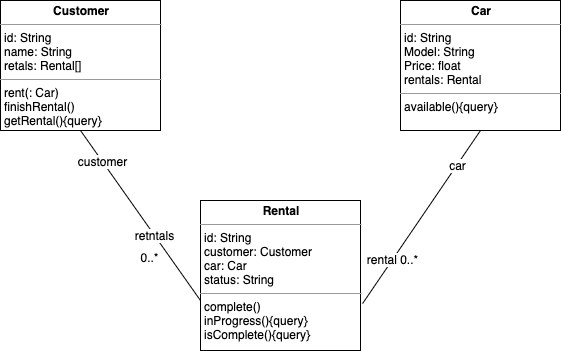

The diagram above was exported from draw.io. Its source (the exported page's mxGraphModel, read from the mxfile embedded in the PNG):
<mxGraphModel dx="946" dy="491" grid="1" gridSize="10" guides="1" tooltips="1" connect="1" arrows="1" fold="1" page="1" pageScale="1" pageWidth="850" pageHeight="1100" math="0" shadow="0">
  <root>
    <mxCell id="0" />
    <mxCell id="1" parent="0" />
    <mxCell id="dBqEWo4bGOxxhF9k8IS--6" value="&lt;p style=&quot;margin: 0px ; margin-top: 4px ; text-align: center&quot;&gt;&lt;b&gt;Customer&lt;/b&gt;&lt;/p&gt;&lt;hr size=&quot;1&quot;&gt;&lt;p style=&quot;margin: 0px ; margin-left: 4px&quot;&gt;id: String&lt;/p&gt;&lt;p style=&quot;margin: 0px ; margin-left: 4px&quot;&gt;name: String&lt;/p&gt;&lt;p style=&quot;margin: 0px ; margin-left: 4px&quot;&gt;retals: Rental[]&lt;/p&gt;&lt;hr size=&quot;1&quot;&gt;&lt;p style=&quot;margin: 0px ; margin-left: 4px&quot;&gt;rent(: Car)&lt;/p&gt;&lt;p style=&quot;margin: 0px ; margin-left: 4px&quot;&gt;finishRental()&lt;/p&gt;&lt;p style=&quot;margin: 0px ; margin-left: 4px&quot;&gt;getRental(){query}&lt;/p&gt;" style="verticalAlign=top;align=left;overflow=fill;fontSize=12;fontFamily=Helvetica;html=1;" parent="1" vertex="1">
      <mxGeometry x="40" y="120" width="160" height="130" as="geometry" />
    </mxCell>
    <mxCell id="dBqEWo4bGOxxhF9k8IS--7" value="&lt;p style=&quot;margin: 0px ; margin-top: 4px ; text-align: center&quot;&gt;&lt;b&gt;Car&lt;/b&gt;&lt;/p&gt;&lt;hr size=&quot;1&quot;&gt;&lt;p style=&quot;margin: 0px ; margin-left: 4px&quot;&gt;id: String&lt;/p&gt;&lt;p style=&quot;margin: 0px ; margin-left: 4px&quot;&gt;Model: String&lt;/p&gt;&lt;p style=&quot;margin: 0px ; margin-left: 4px&quot;&gt;Price: float&lt;/p&gt;&lt;p style=&quot;margin: 0px ; margin-left: 4px&quot;&gt;rentals: Rental&lt;/p&gt;&lt;hr size=&quot;1&quot;&gt;&lt;p style=&quot;margin: 0px ; margin-left: 4px&quot;&gt;available(){query}&lt;/p&gt;&lt;p style=&quot;margin: 0px ; margin-left: 4px&quot;&gt;&lt;br&gt;&lt;/p&gt;&lt;p style=&quot;margin: 0px ; margin-left: 4px&quot;&gt;&lt;br&gt;&lt;/p&gt;" style="verticalAlign=top;align=left;overflow=fill;fontSize=12;fontFamily=Helvetica;html=1;" parent="1" vertex="1">
      <mxGeometry x="440" y="120" width="160" height="130" as="geometry" />
    </mxCell>
    <mxCell id="dBqEWo4bGOxxhF9k8IS--8" value="&lt;p style=&quot;margin: 0px ; margin-top: 4px ; text-align: center&quot;&gt;&lt;b&gt;Rental&lt;/b&gt;&lt;/p&gt;&lt;hr size=&quot;1&quot;&gt;&lt;p style=&quot;margin: 0px ; margin-left: 4px&quot;&gt;id: String&lt;/p&gt;&lt;p style=&quot;margin: 0px ; margin-left: 4px&quot;&gt;customer: Customer&lt;/p&gt;&lt;p style=&quot;margin: 0px ; margin-left: 4px&quot;&gt;car: Car&lt;/p&gt;&lt;p style=&quot;margin: 0px ; margin-left: 4px&quot;&gt;status: String&lt;/p&gt;&lt;hr size=&quot;1&quot;&gt;&lt;p style=&quot;margin: 0px ; margin-left: 4px&quot;&gt;complete()&lt;/p&gt;&lt;p style=&quot;margin: 0px ; margin-left: 4px&quot;&gt;inProgress(){query}&lt;/p&gt;&lt;p style=&quot;margin: 0px ; margin-left: 4px&quot;&gt;isComplete(){query}&lt;/p&gt;" style="verticalAlign=top;align=left;overflow=fill;fontSize=12;fontFamily=Helvetica;html=1;" parent="1" vertex="1">
      <mxGeometry x="240" y="320" width="160" height="150" as="geometry" />
    </mxCell>
    <mxCell id="dBqEWo4bGOxxhF9k8IS--17" value="" style="endArrow=none;html=1;entryX=0.5;entryY=1;entryDx=0;entryDy=0;exitX=0;exitY=0.667;exitDx=0;exitDy=0;exitPerimeter=0;" parent="1" source="dBqEWo4bGOxxhF9k8IS--8" target="dBqEWo4bGOxxhF9k8IS--6" edge="1">
      <mxGeometry width="50" height="50" relative="1" as="geometry">
        <mxPoint x="120" y="310" as="sourcePoint" />
        <mxPoint x="170" y="260" as="targetPoint" />
      </mxGeometry>
    </mxCell>
    <mxCell id="dBqEWo4bGOxxhF9k8IS--18" value="customer" style="text;html=1;align=center;verticalAlign=middle;resizable=0;points=[];labelBackgroundColor=#ffffff;" parent="dBqEWo4bGOxxhF9k8IS--17" vertex="1" connectable="0">
      <mxGeometry x="0.6387" relative="1" as="geometry">
        <mxPoint as="offset" />
      </mxGeometry>
    </mxCell>
    <mxCell id="dBqEWo4bGOxxhF9k8IS--19" value="retntals" style="text;html=1;align=center;verticalAlign=middle;resizable=0;points=[];labelBackgroundColor=#ffffff;" parent="dBqEWo4bGOxxhF9k8IS--17" vertex="1" connectable="0">
      <mxGeometry x="-0.2353" relative="1" as="geometry">
        <mxPoint as="offset" />
      </mxGeometry>
    </mxCell>
    <mxCell id="dBqEWo4bGOxxhF9k8IS--22" value="" style="endArrow=none;html=1;entryX=0.5;entryY=1;entryDx=0;entryDy=0;exitX=1.013;exitY=0.687;exitDx=0;exitDy=0;exitPerimeter=0;" parent="1" source="dBqEWo4bGOxxhF9k8IS--8" target="dBqEWo4bGOxxhF9k8IS--7" edge="1">
      <mxGeometry width="50" height="50" relative="1" as="geometry">
        <mxPoint x="470" y="310" as="sourcePoint" />
        <mxPoint x="520" y="260" as="targetPoint" />
      </mxGeometry>
    </mxCell>
    <mxCell id="dBqEWo4bGOxxhF9k8IS--28" value="car" style="text;html=1;align=center;verticalAlign=middle;resizable=0;points=[];labelBackgroundColor=#ffffff;" parent="dBqEWo4bGOxxhF9k8IS--22" vertex="1" connectable="0">
      <mxGeometry x="0.608" relative="1" as="geometry">
        <mxPoint as="offset" />
      </mxGeometry>
    </mxCell>
    <mxCell id="dBqEWo4bGOxxhF9k8IS--29" value="rental 0..*" style="text;html=1;align=center;verticalAlign=middle;resizable=0;points=[];labelBackgroundColor=#ffffff;" parent="dBqEWo4bGOxxhF9k8IS--22" vertex="1" connectable="0">
      <mxGeometry x="-0.4968" y="1" relative="1" as="geometry">
        <mxPoint as="offset" />
      </mxGeometry>
    </mxCell>
    <mxCell id="dBqEWo4bGOxxhF9k8IS--27" value="0..*" style="text;html=1;align=center;verticalAlign=middle;resizable=0;points=[];autosize=1;" parent="1" vertex="1">
      <mxGeometry x="174" y="367" width="30" height="20" as="geometry" />
    </mxCell>
  </root>
</mxGraphModel>